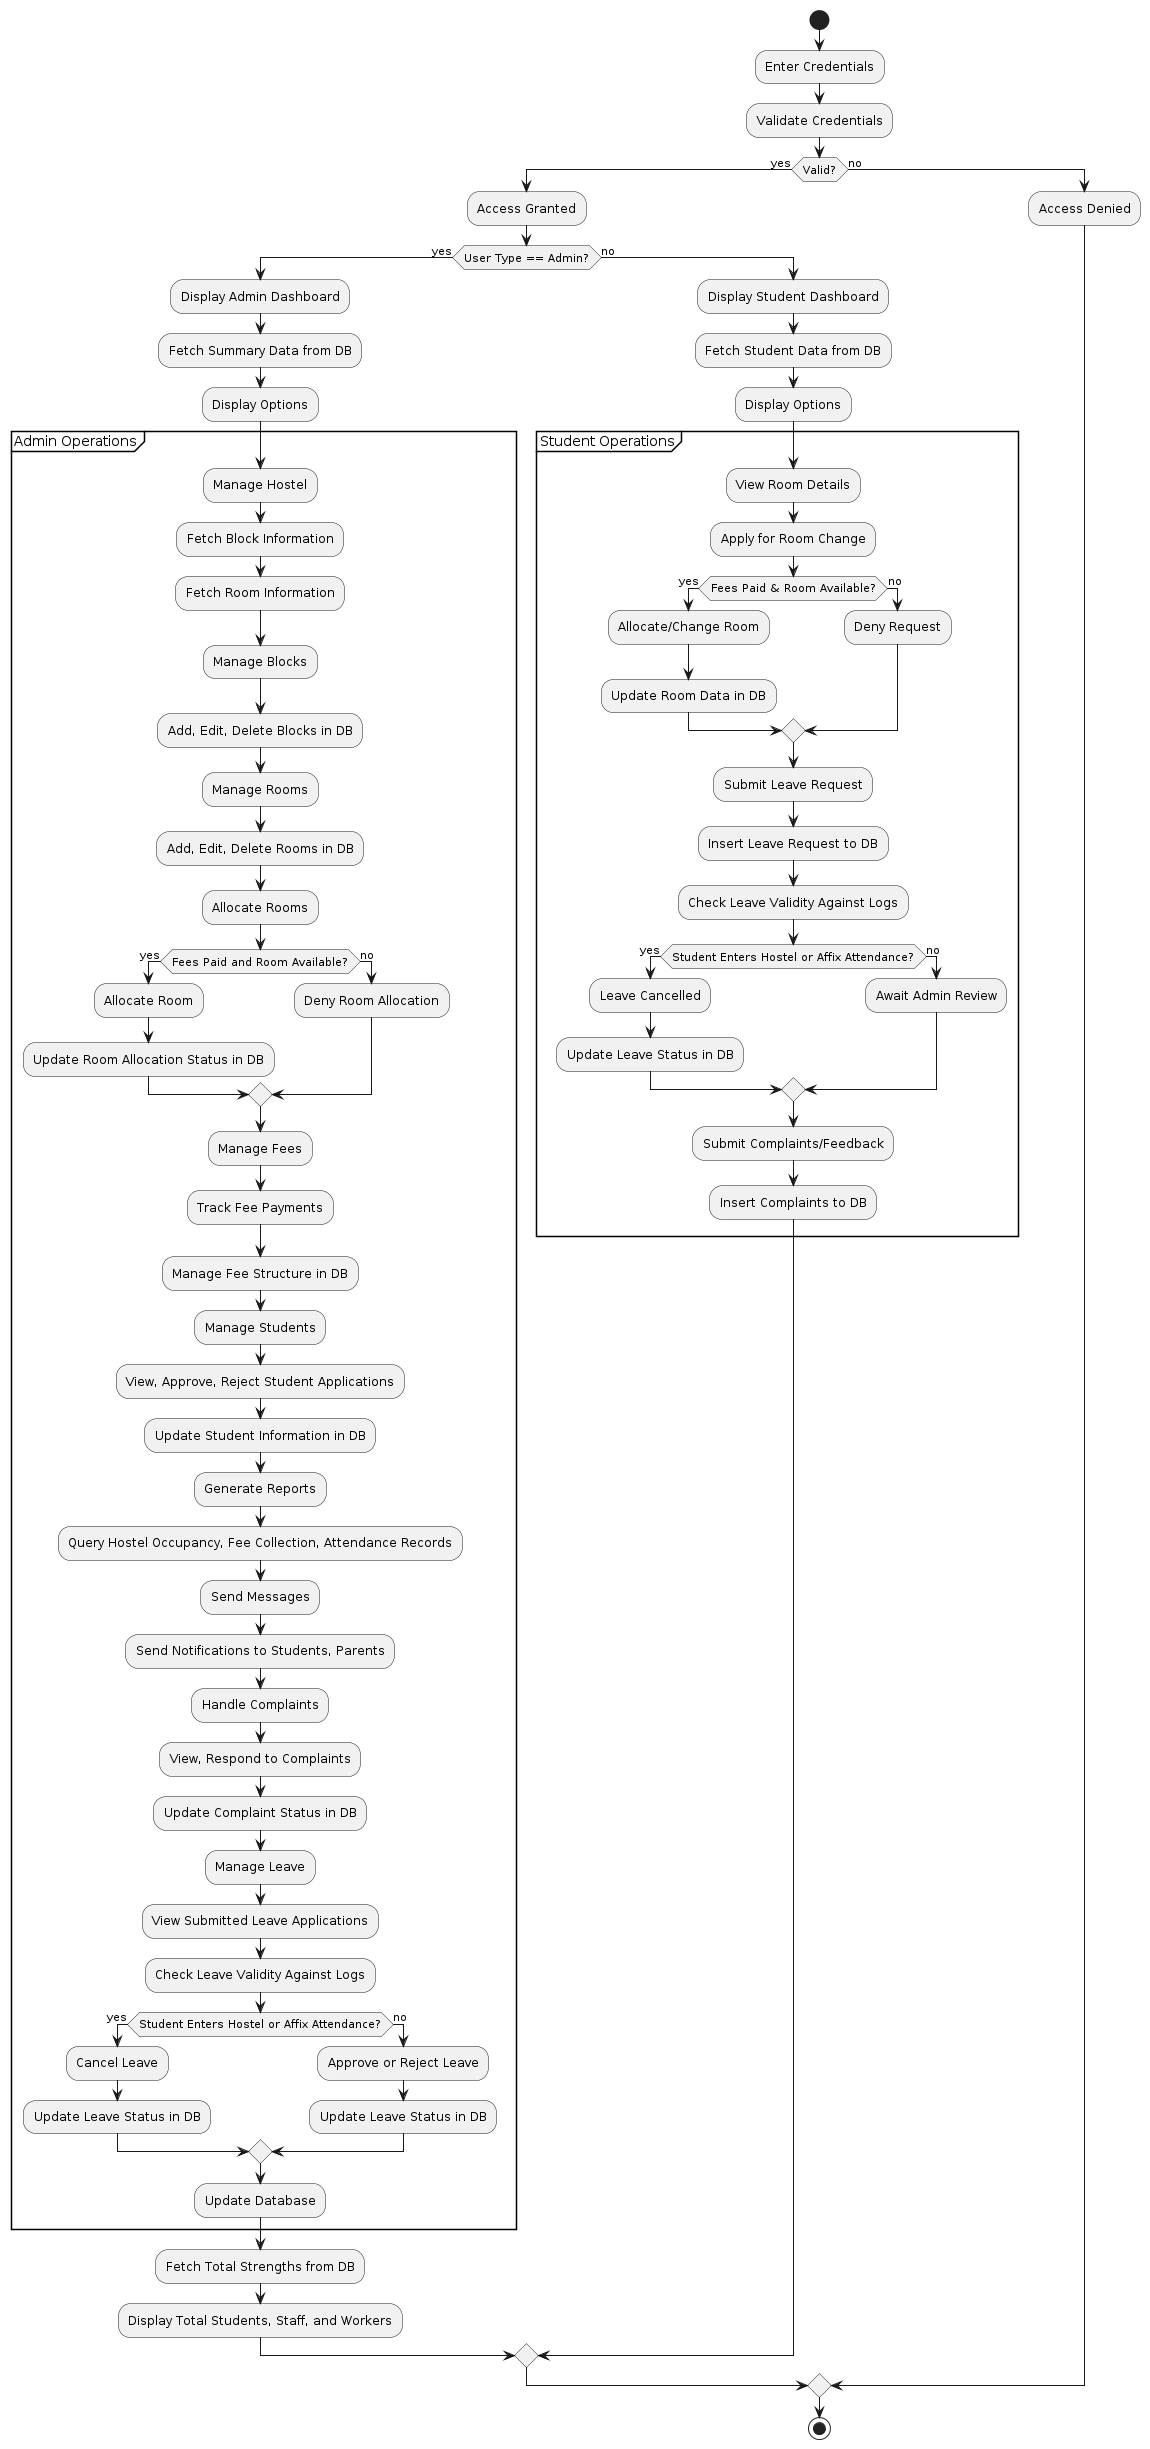

The diagram above was rendered by PlantUML. Its source (embedded in the PNG):
@startuml
skinparam monochrome true

start

:Enter Credentials;
:Validate Credentials;
if (Valid?) then (yes)
  :Access Granted;
  if (User Type == Admin?) then (yes)
    :Display Admin Dashboard;
    :Fetch Summary Data from DB;
    :Display Options;
    group Admin Operations
      :Manage Hostel;
      :Fetch Block Information;
      :Fetch Room Information;
      :Manage Blocks;
      :Add, Edit, Delete Blocks in DB;
      :Manage Rooms;
      :Add, Edit, Delete Rooms in DB;
      :Allocate Rooms;
      if (Fees Paid and Room Available?) then (yes)
        :Allocate Room;
        :Update Room Allocation Status in DB;
      else (no)
        :Deny Room Allocation;
      endif
      :Manage Fees;
      :Track Fee Payments;
      :Manage Fee Structure in DB;
      :Manage Students;
      :View, Approve, Reject Student Applications;
      :Update Student Information in DB;
      :Generate Reports;
      :Query Hostel Occupancy, Fee Collection, Attendance Records;
      :Send Messages;
      :Send Notifications to Students, Parents;
      :Handle Complaints;
      :View, Respond to Complaints;
      :Update Complaint Status in DB;
      :Manage Leave;
      :View Submitted Leave Applications;
      :Check Leave Validity Against Logs;
      if (Student Enters Hostel or Affix Attendance?) then (yes)
        :Cancel Leave;
        :Update Leave Status in DB;
      else (no)
        :Approve or Reject Leave;
        :Update Leave Status in DB;
      endif
      :Update Database;
    end group
    :Fetch Total Strengths from DB;
    :Display Total Students, Staff, and Workers;
  else (no)
    :Display Student Dashboard;
    :Fetch Student Data from DB;
    :Display Options;
    group Student Operations
      :View Room Details;
      :Apply for Room Change;
      if (Fees Paid & Room Available?) then (yes)
        :Allocate/Change Room;
        :Update Room Data in DB;
      else (no)
        :Deny Request;
      endif
      :Submit Leave Request;
      :Insert Leave Request to DB;
      :Check Leave Validity Against Logs;
      if (Student Enters Hostel or Affix Attendance?) then (yes)
        :Leave Cancelled;
        :Update Leave Status in DB;
      else (no)
        :Await Admin Review;
      endif
      :Submit Complaints/Feedback;
      :Insert Complaints to DB;
    end group
  endif
else (no)
  :Access Denied;
endif

stop
@enduml